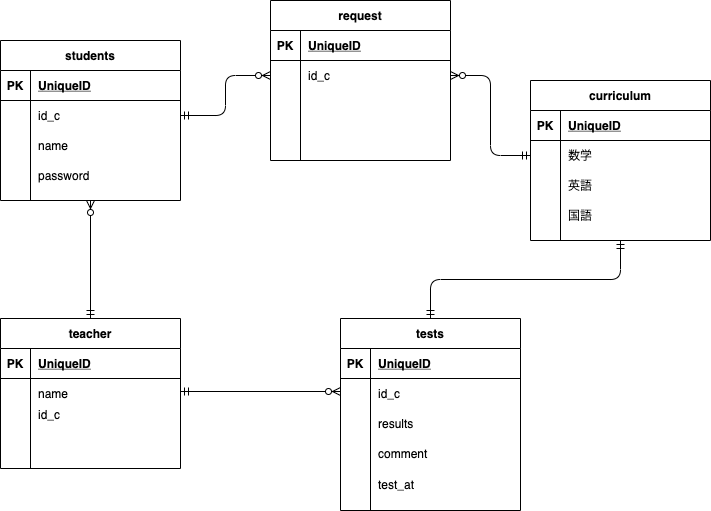

The diagram above was exported from draw.io. Its source (the exported page's mxGraphModel, read from the mxfile embedded in the PNG):
<mxGraphModel dx="680" dy="399" grid="1" gridSize="10" guides="1" tooltips="1" connect="1" arrows="1" fold="1" page="1" pageScale="1" pageWidth="827" pageHeight="1169" math="0" shadow="0">
  <root>
    <mxCell id="0" />
    <mxCell id="1" parent="0" />
    <mxCell id="35" value="students" style="shape=table;startSize=30;container=1;collapsible=1;childLayout=tableLayout;fixedRows=1;rowLines=0;fontStyle=1;align=center;resizeLast=1;" parent="1" vertex="1">
      <mxGeometry x="60" y="50" width="180" height="160" as="geometry" />
    </mxCell>
    <mxCell id="36" value="" style="shape=partialRectangle;collapsible=0;dropTarget=0;pointerEvents=0;fillColor=none;top=0;left=0;bottom=1;right=0;points=[[0,0.5],[1,0.5]];portConstraint=eastwest;" parent="35" vertex="1">
      <mxGeometry y="30" width="180" height="30" as="geometry" />
    </mxCell>
    <mxCell id="37" value="PK" style="shape=partialRectangle;connectable=0;fillColor=none;top=0;left=0;bottom=0;right=0;fontStyle=1;overflow=hidden;" parent="36" vertex="1">
      <mxGeometry width="30" height="30" as="geometry" />
    </mxCell>
    <mxCell id="38" value="UniqueID" style="shape=partialRectangle;connectable=0;fillColor=none;top=0;left=0;bottom=0;right=0;align=left;spacingLeft=6;fontStyle=5;overflow=hidden;" parent="36" vertex="1">
      <mxGeometry x="30" width="150" height="30" as="geometry" />
    </mxCell>
    <mxCell id="39" value="" style="shape=partialRectangle;collapsible=0;dropTarget=0;pointerEvents=0;fillColor=none;top=0;left=0;bottom=0;right=0;points=[[0,0.5],[1,0.5]];portConstraint=eastwest;" parent="35" vertex="1">
      <mxGeometry y="60" width="180" height="30" as="geometry" />
    </mxCell>
    <mxCell id="40" value="" style="shape=partialRectangle;connectable=0;fillColor=none;top=0;left=0;bottom=0;right=0;editable=1;overflow=hidden;" parent="39" vertex="1">
      <mxGeometry width="30" height="30" as="geometry" />
    </mxCell>
    <mxCell id="41" value="id_c" style="shape=partialRectangle;connectable=0;fillColor=none;top=0;left=0;bottom=0;right=0;align=left;spacingLeft=6;overflow=hidden;" parent="39" vertex="1">
      <mxGeometry x="30" width="150" height="30" as="geometry" />
    </mxCell>
    <mxCell id="42" value="" style="shape=partialRectangle;collapsible=0;dropTarget=0;pointerEvents=0;fillColor=none;top=0;left=0;bottom=0;right=0;points=[[0,0.5],[1,0.5]];portConstraint=eastwest;" parent="35" vertex="1">
      <mxGeometry y="90" width="180" height="30" as="geometry" />
    </mxCell>
    <mxCell id="43" value="" style="shape=partialRectangle;connectable=0;fillColor=none;top=0;left=0;bottom=0;right=0;editable=1;overflow=hidden;" parent="42" vertex="1">
      <mxGeometry width="30" height="30" as="geometry" />
    </mxCell>
    <mxCell id="44" value="name" style="shape=partialRectangle;connectable=0;fillColor=none;top=0;left=0;bottom=0;right=0;align=left;spacingLeft=6;overflow=hidden;" parent="42" vertex="1">
      <mxGeometry x="30" width="150" height="30" as="geometry" />
    </mxCell>
    <mxCell id="45" value="" style="shape=partialRectangle;collapsible=0;dropTarget=0;pointerEvents=0;fillColor=none;top=0;left=0;bottom=0;right=0;points=[[0,0.5],[1,0.5]];portConstraint=eastwest;" parent="35" vertex="1">
      <mxGeometry y="120" width="180" height="30" as="geometry" />
    </mxCell>
    <mxCell id="46" value="" style="shape=partialRectangle;connectable=0;fillColor=none;top=0;left=0;bottom=0;right=0;editable=1;overflow=hidden;" parent="45" vertex="1">
      <mxGeometry width="30" height="30" as="geometry" />
    </mxCell>
    <mxCell id="47" value="" style="shape=partialRectangle;connectable=0;fillColor=none;top=0;left=0;bottom=0;right=0;align=left;spacingLeft=6;overflow=hidden;" parent="45" vertex="1">
      <mxGeometry x="30" width="150" height="30" as="geometry" />
    </mxCell>
    <mxCell id="48" value="curriculum" style="shape=table;startSize=30;container=1;collapsible=1;childLayout=tableLayout;fixedRows=1;rowLines=0;fontStyle=1;align=center;resizeLast=1;" parent="1" vertex="1">
      <mxGeometry x="590" y="90" width="180" height="160" as="geometry" />
    </mxCell>
    <mxCell id="49" value="" style="shape=partialRectangle;collapsible=0;dropTarget=0;pointerEvents=0;fillColor=none;top=0;left=0;bottom=1;right=0;points=[[0,0.5],[1,0.5]];portConstraint=eastwest;" parent="48" vertex="1">
      <mxGeometry y="30" width="180" height="30" as="geometry" />
    </mxCell>
    <mxCell id="50" value="PK" style="shape=partialRectangle;connectable=0;fillColor=none;top=0;left=0;bottom=0;right=0;fontStyle=1;overflow=hidden;" parent="49" vertex="1">
      <mxGeometry width="30" height="30" as="geometry" />
    </mxCell>
    <mxCell id="51" value="UniqueID" style="shape=partialRectangle;connectable=0;fillColor=none;top=0;left=0;bottom=0;right=0;align=left;spacingLeft=6;fontStyle=5;overflow=hidden;" parent="49" vertex="1">
      <mxGeometry x="30" width="150" height="30" as="geometry" />
    </mxCell>
    <mxCell id="52" value="" style="shape=partialRectangle;collapsible=0;dropTarget=0;pointerEvents=0;fillColor=none;top=0;left=0;bottom=0;right=0;points=[[0,0.5],[1,0.5]];portConstraint=eastwest;" parent="48" vertex="1">
      <mxGeometry y="60" width="180" height="30" as="geometry" />
    </mxCell>
    <mxCell id="53" value="" style="shape=partialRectangle;connectable=0;fillColor=none;top=0;left=0;bottom=0;right=0;editable=1;overflow=hidden;" parent="52" vertex="1">
      <mxGeometry width="30" height="30" as="geometry" />
    </mxCell>
    <mxCell id="54" value="数学" style="shape=partialRectangle;connectable=0;fillColor=none;top=0;left=0;bottom=0;right=0;align=left;spacingLeft=6;overflow=hidden;" parent="52" vertex="1">
      <mxGeometry x="30" width="150" height="30" as="geometry" />
    </mxCell>
    <mxCell id="55" value="" style="shape=partialRectangle;collapsible=0;dropTarget=0;pointerEvents=0;fillColor=none;top=0;left=0;bottom=0;right=0;points=[[0,0.5],[1,0.5]];portConstraint=eastwest;" parent="48" vertex="1">
      <mxGeometry y="90" width="180" height="30" as="geometry" />
    </mxCell>
    <mxCell id="56" value="" style="shape=partialRectangle;connectable=0;fillColor=none;top=0;left=0;bottom=0;right=0;editable=1;overflow=hidden;" parent="55" vertex="1">
      <mxGeometry width="30" height="30" as="geometry" />
    </mxCell>
    <mxCell id="57" value="英語" style="shape=partialRectangle;connectable=0;fillColor=none;top=0;left=0;bottom=0;right=0;align=left;spacingLeft=6;overflow=hidden;" parent="55" vertex="1">
      <mxGeometry x="30" width="150" height="30" as="geometry" />
    </mxCell>
    <mxCell id="58" value="" style="shape=partialRectangle;collapsible=0;dropTarget=0;pointerEvents=0;fillColor=none;top=0;left=0;bottom=0;right=0;points=[[0,0.5],[1,0.5]];portConstraint=eastwest;" parent="48" vertex="1">
      <mxGeometry y="120" width="180" height="30" as="geometry" />
    </mxCell>
    <mxCell id="59" value="" style="shape=partialRectangle;connectable=0;fillColor=none;top=0;left=0;bottom=0;right=0;editable=1;overflow=hidden;" parent="58" vertex="1">
      <mxGeometry width="30" height="30" as="geometry" />
    </mxCell>
    <mxCell id="60" value="国語" style="shape=partialRectangle;connectable=0;fillColor=none;top=0;left=0;bottom=0;right=0;align=left;spacingLeft=6;overflow=hidden;" parent="58" vertex="1">
      <mxGeometry x="30" width="150" height="30" as="geometry" />
    </mxCell>
    <mxCell id="61" value="teacher" style="shape=table;startSize=30;container=1;collapsible=1;childLayout=tableLayout;fixedRows=1;rowLines=0;fontStyle=1;align=center;resizeLast=1;" parent="1" vertex="1">
      <mxGeometry x="60" y="328" width="180" height="150" as="geometry" />
    </mxCell>
    <mxCell id="62" value="" style="shape=partialRectangle;collapsible=0;dropTarget=0;pointerEvents=0;fillColor=none;top=0;left=0;bottom=1;right=0;points=[[0,0.5],[1,0.5]];portConstraint=eastwest;" parent="61" vertex="1">
      <mxGeometry y="30" width="180" height="30" as="geometry" />
    </mxCell>
    <mxCell id="63" value="PK" style="shape=partialRectangle;connectable=0;fillColor=none;top=0;left=0;bottom=0;right=0;fontStyle=1;overflow=hidden;" parent="62" vertex="1">
      <mxGeometry width="30" height="30" as="geometry" />
    </mxCell>
    <mxCell id="64" value="UniqueID" style="shape=partialRectangle;connectable=0;fillColor=none;top=0;left=0;bottom=0;right=0;align=left;spacingLeft=6;fontStyle=5;overflow=hidden;" parent="62" vertex="1">
      <mxGeometry x="30" width="150" height="30" as="geometry" />
    </mxCell>
    <mxCell id="65" value="" style="shape=partialRectangle;collapsible=0;dropTarget=0;pointerEvents=0;fillColor=none;top=0;left=0;bottom=0;right=0;points=[[0,0.5],[1,0.5]];portConstraint=eastwest;" parent="61" vertex="1">
      <mxGeometry y="60" width="180" height="30" as="geometry" />
    </mxCell>
    <mxCell id="66" value="" style="shape=partialRectangle;connectable=0;fillColor=none;top=0;left=0;bottom=0;right=0;editable=1;overflow=hidden;" parent="65" vertex="1">
      <mxGeometry width="30" height="30" as="geometry" />
    </mxCell>
    <mxCell id="67" value="name" style="shape=partialRectangle;connectable=0;fillColor=none;top=0;left=0;bottom=0;right=0;align=left;spacingLeft=6;overflow=hidden;" parent="65" vertex="1">
      <mxGeometry x="30" width="150" height="30" as="geometry" />
    </mxCell>
    <mxCell id="68" value="" style="shape=partialRectangle;collapsible=0;dropTarget=0;pointerEvents=0;fillColor=none;top=0;left=0;bottom=0;right=0;points=[[0,0.5],[1,0.5]];portConstraint=eastwest;" parent="61" vertex="1">
      <mxGeometry y="90" width="180" height="30" as="geometry" />
    </mxCell>
    <mxCell id="69" value="" style="shape=partialRectangle;connectable=0;fillColor=none;top=0;left=0;bottom=0;right=0;editable=1;overflow=hidden;" parent="68" vertex="1">
      <mxGeometry width="30" height="30" as="geometry" />
    </mxCell>
    <mxCell id="70" value="" style="shape=partialRectangle;connectable=0;fillColor=none;top=0;left=0;bottom=0;right=0;align=left;spacingLeft=6;overflow=hidden;" parent="68" vertex="1">
      <mxGeometry x="30" width="150" height="30" as="geometry" />
    </mxCell>
    <mxCell id="71" value="" style="shape=partialRectangle;collapsible=0;dropTarget=0;pointerEvents=0;fillColor=none;top=0;left=0;bottom=0;right=0;points=[[0,0.5],[1,0.5]];portConstraint=eastwest;" parent="61" vertex="1">
      <mxGeometry y="120" width="180" height="30" as="geometry" />
    </mxCell>
    <mxCell id="72" value="" style="shape=partialRectangle;connectable=0;fillColor=none;top=0;left=0;bottom=0;right=0;editable=1;overflow=hidden;" parent="71" vertex="1">
      <mxGeometry width="30" height="30" as="geometry" />
    </mxCell>
    <mxCell id="73" value="" style="shape=partialRectangle;connectable=0;fillColor=none;top=0;left=0;bottom=0;right=0;align=left;spacingLeft=6;overflow=hidden;" parent="71" vertex="1">
      <mxGeometry x="30" width="150" height="30" as="geometry" />
    </mxCell>
    <mxCell id="74" value="tests" style="shape=table;startSize=30;container=1;collapsible=1;childLayout=tableLayout;fixedRows=1;rowLines=0;fontStyle=1;align=center;resizeLast=1;" parent="1" vertex="1">
      <mxGeometry x="400" y="328" width="180" height="192" as="geometry" />
    </mxCell>
    <mxCell id="75" value="" style="shape=partialRectangle;collapsible=0;dropTarget=0;pointerEvents=0;fillColor=none;top=0;left=0;bottom=1;right=0;points=[[0,0.5],[1,0.5]];portConstraint=eastwest;" parent="74" vertex="1">
      <mxGeometry y="30" width="180" height="30" as="geometry" />
    </mxCell>
    <mxCell id="76" value="PK" style="shape=partialRectangle;connectable=0;fillColor=none;top=0;left=0;bottom=0;right=0;fontStyle=1;overflow=hidden;" parent="75" vertex="1">
      <mxGeometry width="30" height="30" as="geometry" />
    </mxCell>
    <mxCell id="77" value="UniqueID" style="shape=partialRectangle;connectable=0;fillColor=none;top=0;left=0;bottom=0;right=0;align=left;spacingLeft=6;fontStyle=5;overflow=hidden;" parent="75" vertex="1">
      <mxGeometry x="30" width="150" height="30" as="geometry" />
    </mxCell>
    <mxCell id="78" value="" style="shape=partialRectangle;collapsible=0;dropTarget=0;pointerEvents=0;fillColor=none;top=0;left=0;bottom=0;right=0;points=[[0,0.5],[1,0.5]];portConstraint=eastwest;" parent="74" vertex="1">
      <mxGeometry y="60" width="180" height="30" as="geometry" />
    </mxCell>
    <mxCell id="79" value="" style="shape=partialRectangle;connectable=0;fillColor=none;top=0;left=0;bottom=0;right=0;editable=1;overflow=hidden;" parent="78" vertex="1">
      <mxGeometry width="30" height="30" as="geometry" />
    </mxCell>
    <mxCell id="80" value="id_c" style="shape=partialRectangle;connectable=0;fillColor=none;top=0;left=0;bottom=0;right=0;align=left;spacingLeft=6;overflow=hidden;" parent="78" vertex="1">
      <mxGeometry x="30" width="150" height="30" as="geometry" />
    </mxCell>
    <mxCell id="81" value="" style="shape=partialRectangle;collapsible=0;dropTarget=0;pointerEvents=0;fillColor=none;top=0;left=0;bottom=0;right=0;points=[[0,0.5],[1,0.5]];portConstraint=eastwest;" parent="74" vertex="1">
      <mxGeometry y="90" width="180" height="30" as="geometry" />
    </mxCell>
    <mxCell id="82" value="" style="shape=partialRectangle;connectable=0;fillColor=none;top=0;left=0;bottom=0;right=0;editable=1;overflow=hidden;" parent="81" vertex="1">
      <mxGeometry width="30" height="30" as="geometry" />
    </mxCell>
    <mxCell id="83" value="results" style="shape=partialRectangle;connectable=0;fillColor=none;top=0;left=0;bottom=0;right=0;align=left;spacingLeft=6;overflow=hidden;" parent="81" vertex="1">
      <mxGeometry x="30" width="150" height="30" as="geometry" />
    </mxCell>
    <mxCell id="84" value="" style="shape=partialRectangle;collapsible=0;dropTarget=0;pointerEvents=0;fillColor=none;top=0;left=0;bottom=0;right=0;points=[[0,0.5],[1,0.5]];portConstraint=eastwest;" parent="74" vertex="1">
      <mxGeometry y="120" width="180" height="30" as="geometry" />
    </mxCell>
    <mxCell id="85" value="" style="shape=partialRectangle;connectable=0;fillColor=none;top=0;left=0;bottom=0;right=0;editable=1;overflow=hidden;" parent="84" vertex="1">
      <mxGeometry width="30" height="30" as="geometry" />
    </mxCell>
    <mxCell id="86" value="comment" style="shape=partialRectangle;connectable=0;fillColor=none;top=0;left=0;bottom=0;right=0;align=left;spacingLeft=6;overflow=hidden;" parent="84" vertex="1">
      <mxGeometry x="30" width="150" height="30" as="geometry" />
    </mxCell>
    <mxCell id="88" value="" style="edgeStyle=orthogonalEdgeStyle;fontSize=12;html=1;endArrow=ERmandOne;startArrow=ERmandOne;entryX=0.5;entryY=0;entryDx=0;entryDy=0;exitX=0.5;exitY=1;exitDx=0;exitDy=0;" parent="1" source="48" target="74" edge="1">
      <mxGeometry width="100" height="100" relative="1" as="geometry">
        <mxPoint x="290" y="390" as="sourcePoint" />
        <mxPoint x="390" y="290" as="targetPoint" />
      </mxGeometry>
    </mxCell>
    <mxCell id="90" value="" style="edgeStyle=orthogonalEdgeStyle;fontSize=12;html=1;endArrow=ERzeroToMany;startArrow=ERmandOne;exitX=0.5;exitY=0;exitDx=0;exitDy=0;entryX=0.5;entryY=1;entryDx=0;entryDy=0;" parent="1" source="61" target="35" edge="1">
      <mxGeometry width="100" height="100" relative="1" as="geometry">
        <mxPoint x="290" y="390" as="sourcePoint" />
        <mxPoint x="390" y="290" as="targetPoint" />
      </mxGeometry>
    </mxCell>
    <mxCell id="92" value="" style="shape=partialRectangle;collapsible=0;dropTarget=0;pointerEvents=0;fillColor=none;top=0;left=0;bottom=0;right=0;points=[[0,0.5],[1,0.5]];portConstraint=eastwest;" parent="1" vertex="1">
      <mxGeometry x="60" y="409" width="180" height="30" as="geometry" />
    </mxCell>
    <mxCell id="93" value="" style="shape=partialRectangle;connectable=0;fillColor=none;top=0;left=0;bottom=0;right=0;editable=1;overflow=hidden;" parent="92" vertex="1">
      <mxGeometry width="30" height="30" as="geometry" />
    </mxCell>
    <mxCell id="94" value="id_c" style="shape=partialRectangle;connectable=0;fillColor=none;top=0;left=0;bottom=0;right=0;align=left;spacingLeft=6;overflow=hidden;" parent="92" vertex="1">
      <mxGeometry x="30" width="150" height="30" as="geometry" />
    </mxCell>
    <mxCell id="95" value="" style="fontSize=12;html=1;endArrow=ERzeroToMany;startArrow=ERmandOne;" parent="1" edge="1">
      <mxGeometry width="100" height="100" relative="1" as="geometry">
        <mxPoint x="240" y="401" as="sourcePoint" />
        <mxPoint x="400" y="401" as="targetPoint" />
      </mxGeometry>
    </mxCell>
    <mxCell id="96" value="" style="shape=partialRectangle;collapsible=0;dropTarget=0;pointerEvents=0;fillColor=none;top=0;left=0;bottom=0;right=0;points=[[0,0.5],[1,0.5]];portConstraint=eastwest;" parent="1" vertex="1">
      <mxGeometry x="400" y="479" width="180" height="30" as="geometry" />
    </mxCell>
    <mxCell id="97" value="" style="shape=partialRectangle;connectable=0;fillColor=none;top=0;left=0;bottom=0;right=0;editable=1;overflow=hidden;" parent="96" vertex="1">
      <mxGeometry width="30" height="30" as="geometry" />
    </mxCell>
    <mxCell id="98" value="test_at" style="shape=partialRectangle;connectable=0;fillColor=none;top=0;left=0;bottom=0;right=0;align=left;spacingLeft=6;overflow=hidden;" parent="96" vertex="1">
      <mxGeometry x="30" width="150" height="30" as="geometry" />
    </mxCell>
    <mxCell id="99" value="" style="shape=partialRectangle;collapsible=0;dropTarget=0;pointerEvents=0;fillColor=none;top=0;left=0;bottom=0;right=0;points=[[0,0.5],[1,0.5]];portConstraint=eastwest;" parent="1" vertex="1">
      <mxGeometry x="60" y="170" width="180" height="30" as="geometry" />
    </mxCell>
    <mxCell id="100" value="" style="shape=partialRectangle;connectable=0;fillColor=none;top=0;left=0;bottom=0;right=0;editable=1;overflow=hidden;" parent="99" vertex="1">
      <mxGeometry width="30" height="30" as="geometry" />
    </mxCell>
    <mxCell id="101" value="password" style="shape=partialRectangle;connectable=0;fillColor=none;top=0;left=0;bottom=0;right=0;align=left;spacingLeft=6;overflow=hidden;" parent="99" vertex="1">
      <mxGeometry x="30" width="150" height="30" as="geometry" />
    </mxCell>
    <mxCell id="102" value="request" style="shape=table;startSize=30;container=1;collapsible=1;childLayout=tableLayout;fixedRows=1;rowLines=0;fontStyle=1;align=center;resizeLast=1;" vertex="1" parent="1">
      <mxGeometry x="330" y="10" width="180" height="160" as="geometry" />
    </mxCell>
    <mxCell id="103" value="" style="shape=partialRectangle;collapsible=0;dropTarget=0;pointerEvents=0;fillColor=none;top=0;left=0;bottom=1;right=0;points=[[0,0.5],[1,0.5]];portConstraint=eastwest;" vertex="1" parent="102">
      <mxGeometry y="30" width="180" height="30" as="geometry" />
    </mxCell>
    <mxCell id="104" value="PK" style="shape=partialRectangle;connectable=0;fillColor=none;top=0;left=0;bottom=0;right=0;fontStyle=1;overflow=hidden;" vertex="1" parent="103">
      <mxGeometry width="30" height="30" as="geometry" />
    </mxCell>
    <mxCell id="105" value="UniqueID" style="shape=partialRectangle;connectable=0;fillColor=none;top=0;left=0;bottom=0;right=0;align=left;spacingLeft=6;fontStyle=5;overflow=hidden;" vertex="1" parent="103">
      <mxGeometry x="30" width="150" height="30" as="geometry" />
    </mxCell>
    <mxCell id="106" value="" style="shape=partialRectangle;collapsible=0;dropTarget=0;pointerEvents=0;fillColor=none;top=0;left=0;bottom=0;right=0;points=[[0,0.5],[1,0.5]];portConstraint=eastwest;" vertex="1" parent="102">
      <mxGeometry y="60" width="180" height="30" as="geometry" />
    </mxCell>
    <mxCell id="107" value="" style="shape=partialRectangle;connectable=0;fillColor=none;top=0;left=0;bottom=0;right=0;editable=1;overflow=hidden;" vertex="1" parent="106">
      <mxGeometry width="30" height="30" as="geometry" />
    </mxCell>
    <mxCell id="108" value="id_c" style="shape=partialRectangle;connectable=0;fillColor=none;top=0;left=0;bottom=0;right=0;align=left;spacingLeft=6;overflow=hidden;" vertex="1" parent="106">
      <mxGeometry x="30" width="150" height="30" as="geometry" />
    </mxCell>
    <mxCell id="109" value="" style="shape=partialRectangle;collapsible=0;dropTarget=0;pointerEvents=0;fillColor=none;top=0;left=0;bottom=0;right=0;points=[[0,0.5],[1,0.5]];portConstraint=eastwest;" vertex="1" parent="102">
      <mxGeometry y="90" width="180" height="30" as="geometry" />
    </mxCell>
    <mxCell id="110" value="" style="shape=partialRectangle;connectable=0;fillColor=none;top=0;left=0;bottom=0;right=0;editable=1;overflow=hidden;" vertex="1" parent="109">
      <mxGeometry width="30" height="30" as="geometry" />
    </mxCell>
    <mxCell id="111" value="" style="shape=partialRectangle;connectable=0;fillColor=none;top=0;left=0;bottom=0;right=0;align=left;spacingLeft=6;overflow=hidden;" vertex="1" parent="109">
      <mxGeometry x="30" width="150" height="30" as="geometry" />
    </mxCell>
    <mxCell id="112" value="" style="shape=partialRectangle;collapsible=0;dropTarget=0;pointerEvents=0;fillColor=none;top=0;left=0;bottom=0;right=0;points=[[0,0.5],[1,0.5]];portConstraint=eastwest;" vertex="1" parent="102">
      <mxGeometry y="120" width="180" height="30" as="geometry" />
    </mxCell>
    <mxCell id="113" value="" style="shape=partialRectangle;connectable=0;fillColor=none;top=0;left=0;bottom=0;right=0;editable=1;overflow=hidden;" vertex="1" parent="112">
      <mxGeometry width="30" height="30" as="geometry" />
    </mxCell>
    <mxCell id="114" value="" style="shape=partialRectangle;connectable=0;fillColor=none;top=0;left=0;bottom=0;right=0;align=left;spacingLeft=6;overflow=hidden;" vertex="1" parent="112">
      <mxGeometry x="30" width="150" height="30" as="geometry" />
    </mxCell>
    <mxCell id="115" value="" style="edgeStyle=orthogonalEdgeStyle;fontSize=12;html=1;endArrow=ERzeroToMany;startArrow=ERmandOne;exitX=1;exitY=0.5;exitDx=0;exitDy=0;entryX=0;entryY=0.5;entryDx=0;entryDy=0;" edge="1" parent="1" source="39" target="106">
      <mxGeometry width="100" height="100" relative="1" as="geometry">
        <mxPoint x="390" y="260" as="sourcePoint" />
        <mxPoint x="490" y="160" as="targetPoint" />
      </mxGeometry>
    </mxCell>
    <mxCell id="117" value="" style="edgeStyle=orthogonalEdgeStyle;fontSize=12;html=1;endArrow=ERzeroToMany;startArrow=ERmandOne;entryX=1;entryY=0.5;entryDx=0;entryDy=0;exitX=0;exitY=0.5;exitDx=0;exitDy=0;" edge="1" parent="1" source="52" target="106">
      <mxGeometry width="100" height="100" relative="1" as="geometry">
        <mxPoint x="330" y="260" as="sourcePoint" />
        <mxPoint x="430" y="160" as="targetPoint" />
      </mxGeometry>
    </mxCell>
  </root>
</mxGraphModel>